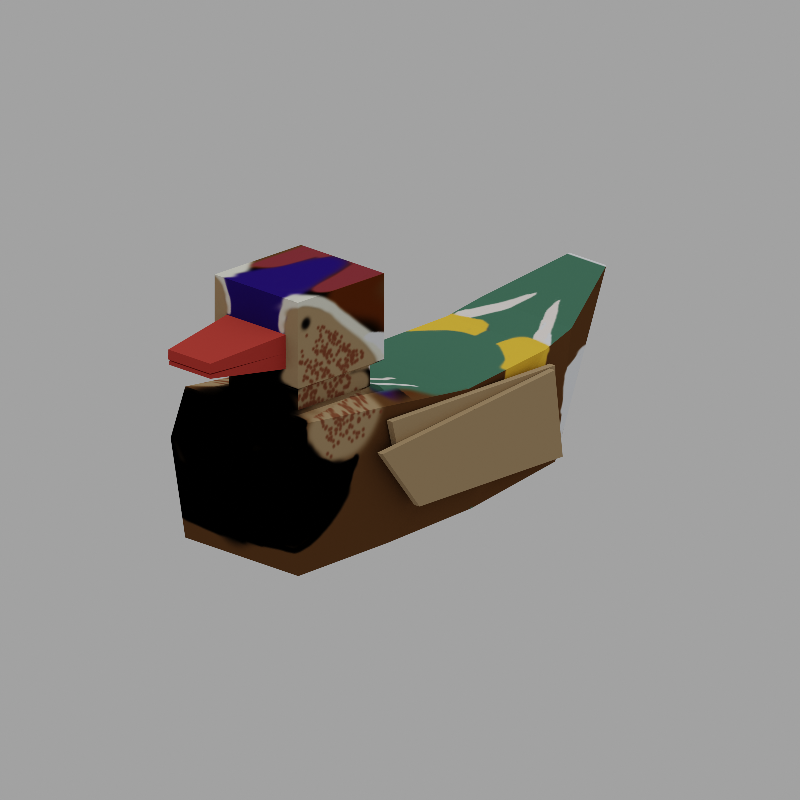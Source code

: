 # Source: duck.blend  (saved by Blender 4.0.36; exported with 4.5.12 LTS)
import bpy
from mathutils import Matrix  # noqa: F401  (used for matrix-valued properties, if any)

bpy.ops.wm.read_factory_settings(use_empty=True)
scene = bpy.context.scene
scene.name = 'Scene'

# ---- collections
col_collection = bpy.data.collections.new('Collection'); scene.collection.children.link(col_collection)

# ---- images (referenced by path relative to the original .blend; pixels are not part of the script)
import os
ASSET_DIR = os.environ.get("B2B_ASSET_DIR", "")  # directory of the original .blend (textures are referenced by path, not embedded)
HERE = os.path.dirname(os.path.abspath(__file__))  # packed textures are extracted next to this script under _unpacked/

def load_image(name, relpath, width, height, colorspace="sRGB"):
    """Load a texture the original file referenced (path relative to the .blend, or extracted next to this script)."""
    p = next((c for c in (os.path.join(HERE, relpath), os.path.join(ASSET_DIR, relpath)) if relpath and os.path.exists(c)), "")
    if p:
        img = bpy.data.images.load(p, check_existing=True)
        img.name = name
    else:  # same state as the original file: an image datablock whose file is absent (Cycles renders it pink)
        img = bpy.data.images.new(name, width, height)
        img.source = "FILE"
        img.filepath = "//" + (relpath or name)
    img.colorspace_settings.name = colorspace
    return img
img_duck_texture_mandarin = load_image('duck-texture-mandarin', '_unpacked/duck-texture-mandarin.4ee2573f.png', 1024, 1024, 'sRGB')
img_duck_texture_mallard = load_image('duck-texture-mallard', '_unpacked/duck-texture-mallard.2e68b6c8.png', 1024, 1024, 'sRGB')
img_duck_wing_texture_mandarin = load_image('duck-wing-texture-mandarin', '_unpacked/duck-wing-texture-mandarin.06ebd8ee.png', 1024, 1024, 'sRGB')

# ---- materials (node trees are filled in below, after node groups)
mat_duck_body = bpy.data.materials.new('duck-body')
mat_duck_body.alpha_threshold = 0.0
mat_duck_body.use_transparent_shadow = False
mat_duck_body.line_color = (0.0, 0.0, 0.0, 1.0)
mat_duck_mallard = bpy.data.materials.new('duck-mallard')
mat_duck_mallard.alpha_threshold = 0.0
mat_duck_mallard.use_transparent_shadow = False
mat_duck_mallard.line_color = (0.0, 0.0, 0.0, 1.0)
mat_duck_wing = bpy.data.materials.new('duck-wing')
mat_duck_wing.use_transparent_shadow = False

# ---- material node trees
mat_duck_body.use_nodes = True; mat_duck_body.node_tree.nodes.clear()
_N = mat_duck_body.node_tree.nodes; _L = mat_duck_body.node_tree.links
n0 = _N.new('ShaderNodeOutputMaterial'); n0.name = 'Material Output'; n0.location = (300, 300)
n1 = _N.new('ShaderNodeBsdfPrincipled'); n1.name = 'Principled BSDF'; n1.location = (100, 300)
n1.distribution = 'GGX'
n1.subsurface_method = 'BURLEY'
n1.inputs[2].default_value = 8.0
n1.inputs[3].default_value = 1.45
n1.inputs[13].default_value = 0.0
n1.inputs[20].default_value = 0.0
n1.inputs[27].default_value = (0.0, 0.0, 0.0, 1.0)
n1.inputs[28].default_value = 1.0
n2 = _N.new('ShaderNodeTexImage'); n2.name = 'Image Texture'; n2.location = (-190, 270)
n2.image = img_duck_texture_mandarin
_L.new(n1.outputs[0], n0.inputs[0])
_L.new(n2.outputs[0], n1.inputs[0])
n0.is_active_output = True
mat_duck_mallard.use_nodes = True; mat_duck_mallard.node_tree.nodes.clear()
_N = mat_duck_mallard.node_tree.nodes; _L = mat_duck_mallard.node_tree.links
n0 = _N.new('ShaderNodeOutputMaterial'); n0.name = 'Material Output'; n0.location = (300, 300)
n1 = _N.new('ShaderNodeBsdfPrincipled'); n1.name = 'Principled BSDF'; n1.location = (100, 300)
n1.distribution = 'GGX'
n1.subsurface_method = 'BURLEY'
n1.inputs[2].default_value = 8.0
n1.inputs[3].default_value = 1.45
n1.inputs[13].default_value = 0.0
n1.inputs[20].default_value = 0.0
n1.inputs[27].default_value = (0.0, 0.0, 0.0, 1.0)
n1.inputs[28].default_value = 1.0
n2 = _N.new('ShaderNodeRGB'); n2.name = 'RGB'; n2.location = (-190, 270)
n2.outputs[0].default_value = (0.5, 0.5, 0.5, 1.0)
n3 = _N.new('ShaderNodeTexImage'); n3.name = 'Image Texture'; n3.location = (-190, 270)
n3.image = img_duck_texture_mallard
_L.new(n1.outputs[0], n0.inputs[0])
_L.new(n3.outputs[0], n1.inputs[0])
n0.is_active_output = True
mat_duck_wing.use_nodes = True; mat_duck_wing.node_tree.nodes.clear()
_N = mat_duck_wing.node_tree.nodes; _L = mat_duck_wing.node_tree.links
n0 = _N.new('ShaderNodeBsdfPrincipled'); n0.name = 'Principled BSDF'; n0.location = (10, 300)
n0.distribution = 'GGX'
n0.subsurface_method = 'BURLEY'
n0.inputs[2].default_value = 0.8
n0.inputs[3].default_value = 1.45
n0.inputs[13].default_value = 0.0
n0.inputs[20].default_value = 0.0
n0.inputs[27].default_value = (0.0, 0.0, 0.0, 1.0)
n0.inputs[28].default_value = 1.0
n1 = _N.new('ShaderNodeOutputMaterial'); n1.name = 'Material Output'; n1.location = (300, 300)
n2 = _N.new('ShaderNodeTexImage'); n2.name = 'Image Texture'; n2.location = (-280, 270)
n2.image = img_duck_wing_texture_mandarin
_L.new(n0.outputs[0], n1.inputs[0])
_L.new(n2.outputs[0], n0.inputs[0])
n1.is_active_output = True

# ---- world
world_world = bpy.data.worlds.new('World'); scene.world = world_world
world_world.use_nodes = True; world_world.node_tree.nodes.clear()
_N = world_world.node_tree.nodes; _L = world_world.node_tree.links
n0 = _N.new('ShaderNodeOutputWorld'); n0.name = 'World Output'; n0.location = (300, 300)
n1 = _N.new('ShaderNodeBackground'); n1.name = 'Background'; n1.location = (10, 300)
n1.inputs[0].default_value = (0.3616, 0.3616, 0.3616, 1.0)
_L.new(n1.outputs[0], n0.inputs[0])
n0.is_active_output = True
world_world.color = (0.05088, 0.05088, 0.05088)
world_world.use_sun_shadow = False
world_world.sun_shadow_jitter_overblur = 0.0

# ---- cameras
cam_camera = bpy.data.cameras.new('Camera')
cam_camera.clip_end = 100.0
cam_camera.ortho_scale = 7.314
cam_camera_001 = bpy.data.cameras.new('Camera.001')
cam_camera_001.type = 'ORTHO'
cam_camera_001.ortho_scale = 1.0

# ---- lights
light_sun = bpy.data.lights.new('Sun', 'SUN')
light_sun.transmission_factor = 0.0
light_sun.energy = 1.0
light_sun.shadow_soft_size = 0.125

# ---- meshes
me_cube = bpy.data.meshes.new('Cube')
me_cube.from_pydata([(0.0612, 0.2418, 0.15), (0.1, 0.2801, -0.05091), (0.0326, -0.3319, 0.188), (0.1, -0.1739, -0.01518), (-0.0612, 0.2418, 0.15), (-0.1, 0.2801, -0.05091), (-0.0326, -0.3319, 0.188), (-0.1, -0.1739, -0.01518), (0.0612, 0.1145, 0.15), (-0.0612, 0.1145, 0.15), (-0.1, -0.01995, 0.1207), (-0.1, 0.2801, 0.15), (0.1, 0.2801, 0.15), (0.1, -0.01995, 0.1207), (-0.07353, 0.1017, 0.2993), (-0.05204, 0.2546, 0.2513), (0.05204, 0.2546, 0.2513), (0.07353, 0.1017, 0.2993), (0.05204, 0.2543, 0.2268), (0.07353, 0.1017, 0.1848), (-0.07353, 0.1017, 0.1848), (-0.05204, 0.2543, 0.2268), (0.0612, 0.1145, 0.1771), (-0.0612, 0.2418, 0.1771), (0.0612, 0.2418, 0.1771), (-0.0612, 0.1145, 0.1771), (-0.07353, 0.2546, 0.2993), (0.07353, 0.2546, 0.2993), (0.07353, 0.2546, 0.1848), (-0.07353, 0.2546, 0.1848), (-0.03719, 0.3728, 0.2392), (0.03719, 0.3728, 0.2392), (0.03719, 0.3731, 0.226), (-0.03719, 0.3731, 0.226), (0.08686, -0.1699, 0.1314), (-0.08686, -0.1699, 0.1314), (0.1, 0.3059, 0.08837), (-0.1, 0.3059, 0.08837), (0.08029, -0.2224, 0.1446), (-0.08029, -0.2224, 0.1446), (0.05155, 0.2546, 0.1848), (-0.05198, 0.2546, 0.1848), (0.05179, 0.2545, 0.2058), (-0.05201, 0.2545, 0.2058), (0.03631, 0.3721, 0.2188), (0.03649, 0.372, 0.2242), (-0.03652, 0.372, 0.2242), (-0.0365, 0.3721, 0.2188), (-0.1, 0.1224, -0.0473), (0.1, 0.1224, -0.0473), (-0.1, -0.02573, -0.03928), (0.1, -0.02573, -0.03928)], [], [(38, 39, 6, 2), (3, 2, 6, 7), (7, 6, 39), (50, 51, 3, 7), (3, 38, 2), (37, 11, 12, 36), (19, 28, 27, 17), (9, 4, 11, 10), (4, 0, 12, 11), (0, 8, 13, 12), (8, 9, 10, 13), (27, 26, 14, 17), (29, 20, 14, 26), (20, 19, 17, 14), (21, 15, 30, 33), (24, 23, 29, 41, 40, 28), (25, 22, 19, 20), (23, 25, 20, 29), (22, 24, 28, 19), (8, 0, 24, 22), (4, 9, 25, 23), (9, 8, 22, 25), (0, 4, 23, 24), (16, 15, 26, 27), (18, 16, 27, 28), (15, 21, 29, 26), (32, 33, 30, 31), (15, 16, 31, 30), (16, 18, 32, 31), (13, 10, 35, 34), (5, 37, 36, 1), (34, 35, 39, 38), (35, 50, 7, 39), (51, 34, 38, 3), (28, 40, 42, 18), (29, 21, 43, 41), (43, 21, 46, 47), (41, 43, 42, 40), (47, 46, 45, 44), (21, 18, 45, 46), (18, 42, 44, 45), (42, 43, 47, 44), (33, 32, 18, 21), (5, 1, 49, 48), (48, 49, 51, 50), (48, 50, 35, 10), (5, 48, 10, 11, 37), (49, 13, 34, 51), (1, 36, 12, 13, 49)])
_uv = me_cube.uv_layers.new(name='UVMap')
_uv.uv.foreach_set('vector', [0.1168, 0.07579, 0.01367, 0.07584, 0.04427, 0.0001997, 0.08616, 0.000177, 0.1302, 0.8325, 0.08637, 0.9998, 0.04397, 0.9998, 0.000177, 0.8325, 0.4081, 0.117, 0.534, 0.000177, 0.5096, 0.07848, 0.000209, 0.7349, 0.1302, 0.7349, 0.1302, 0.8325, 0.000177, 0.8325, 0.5433, 0.305, 0.6448, 0.3435, 0.6692, 0.4218, 0.000328, 0.444, 0.0003695, 0.4007, 0.1301, 0.4007, 0.1302, 0.444, 0.2134, 0.2553, 0.1438, 0.1853, 0.1962, 0.1332, 0.2659, 0.2032, 0.02647, 0.2951, 0.02585, 0.3763, 0.0003695, 0.4007, 0.001072, 0.2073, 0.02585, 0.3763, 0.1047, 0.3762, 0.1301, 0.4007, 0.0003695, 0.4007, 0.1047, 0.3762, 0.104, 0.295, 0.1296, 0.2072, 0.1301, 0.4007, 0.104, 0.295, 0.02647, 0.2951, 0.001072, 0.2073, 0.1296, 0.2072, 0.1962, 0.1332, 0.2635, 0.06624, 0.3332, 0.1362, 0.2659, 0.2032, 0.316, 0.01411, 0.3856, 0.08412, 0.3332, 0.1362, 0.2635, 0.06624, 0.3853, 0.1887, 0.318, 0.2556, 0.2659, 0.2032, 0.3332, 0.1362, 0.4025, 0.5202, 0.3992, 0.5048, 0.4759, 0.4952, 0.478, 0.5035, 0.1429, 0.06833, 0.199, 0.01259, 0.2114, 0.01382, 0.2016, 0.02364, 0.1541, 0.07078, 0.1441, 0.08079, 0.3865, 0.2011, 0.3304, 0.2569, 0.318, 0.2556, 0.3853, 0.1887, 0.3285, 0.01336, 0.3864, 0.07163, 0.3856, 0.08412, 0.316, 0.01411, 0.2009, 0.2561, 0.143, 0.1978, 0.1438, 0.1853, 0.2134, 0.2553, 0.1885, 0.2684, 0.1306, 0.2102, 0.143, 0.1978, 0.2009, 0.2561, 0.3409, 0.00101, 0.3988, 0.05928, 0.3864, 0.07163, 0.3285, 0.01336, 0.3988, 0.2135, 0.3428, 0.2693, 0.3304, 0.2569, 0.3865, 0.2011, 0.1306, 0.05591, 0.1866, 0.000177, 0.199, 0.01259, 0.1429, 0.06833, 0.1842, 0.1014, 0.2318, 0.05404, 0.2635, 0.06624, 0.1962, 0.1332, 0.1731, 0.09025, 0.1842, 0.1014, 0.1962, 0.1332, 0.1441, 0.08079, 0.2318, 0.05404, 0.2207, 0.04286, 0.2114, 0.01382, 0.2635, 0.06624, 0.4844, 0.4472, 0.4844, 0.4952, 0.4759, 0.4952, 0.4759, 0.4472, 0.3992, 0.5048, 0.3992, 0.4376, 0.4759, 0.4472, 0.4759, 0.4952, 0.3992, 0.4376, 0.4025, 0.4222, 0.478, 0.4389, 0.4759, 0.4472, 0.1296, 0.2072, 0.001072, 0.2073, 0.009463, 0.1106, 0.1211, 0.1106, 0.0002864, 0.536, 0.000328, 0.444, 0.1302, 0.444, 0.1302, 0.536, 0.1211, 0.1106, 0.009463, 0.1106, 0.01367, 0.07584, 0.1168, 0.07579, 0.5031, 0.1131, 0.3992, 0.2136, 0.4081, 0.117, 0.5096, 0.07848, 0.5344, 0.2085, 0.6383, 0.3089, 0.6448, 0.3435, 0.5433, 0.305, 0.1441, 0.08079, 0.1541, 0.07078, 0.1636, 0.08051, 0.1731, 0.09025, 0.2114, 0.01382, 0.2207, 0.04286, 0.2111, 0.03325, 0.2016, 0.02364, 0.5551, 0.6008, 0.552, 0.614, 0.4779, 0.5942, 0.4786, 0.5908, 0.2016, 0.02364, 0.2111, 0.03325, 0.1636, 0.08051, 0.1541, 0.07078, 0.4786, 0.5908, 0.4752, 0.5908, 0.4752, 0.5437, 0.4786, 0.5438, 0.3992, 0.6008, 0.3992, 0.5336, 0.4752, 0.5437, 0.4752, 0.5908, 0.552, 0.5206, 0.5551, 0.5338, 0.4786, 0.5438, 0.4779, 0.5404, 0.5551, 0.5338, 0.5551, 0.6008, 0.4786, 0.5908, 0.4786, 0.5438, 0.4844, 0.4952, 0.4844, 0.4472, 0.5611, 0.4376, 0.5611, 0.5048, 0.0002864, 0.536, 0.1302, 0.536, 0.1302, 0.6384, 0.0002457, 0.6384, 0.0002457, 0.6384, 0.1302, 0.6384, 0.1302, 0.7349, 0.000209, 0.7349, 0.4002, 0.3094, 0.3992, 0.2136, 0.5031, 0.1131, 0.5025, 0.2105, 0.4045, 0.4111, 0.4002, 0.3094, 0.5025, 0.2105, 0.534, 0.4026, 0.4954, 0.4218, 0.5354, 0.1127, 0.6377, 0.2115, 0.6383, 0.3089, 0.5344, 0.2085, 0.5397, 0.01094, 0.6306, 0.000177, 0.6692, 0.01939, 0.6377, 0.2115, 0.5354, 0.1127])
me_cube.materials.append(mat_duck_body)
me_cube.materials.append(mat_duck_mallard)
me_cube.use_remesh_preserve_volume = False
me_cube.use_remesh_preserve_attributes = False
me_cube.use_mirror_vertex_groups = False
me_cube.use_paint_bone_selection = False
me_cube.use_paint_mask = True
me_cube.update()
me_cube_004 = bpy.data.meshes.new('Cube.004')
me_cube_004.from_pydata([(-0.1183, -0.1691, -0.002699), (-0.1154, -0.1581, 0.1146), (-0.1251, 0.09063, -0.0005247), (-0.1245, 0.1554, 0.08544), (-0.109, -0.1688, -0.002951), (-0.1061, -0.1578, 0.1144), (-0.1158, 0.09087, -0.0007769), (-0.1152, 0.1557, 0.08518), (-0.1083, -0.1679, -0.0002768), (-0.1051, -0.1689, 0.1155), (-0.1147, 0.1062, 0.02967), (-0.1129, 0.1269, 0.1182), (-0.09868, -0.1676, -0.0005362), (-0.09552, -0.1686, 0.1153), (-0.1051, 0.1065, 0.02941), (-0.1033, 0.1271, 0.118)], [], [(0, 1, 3, 2), (2, 3, 7, 6), (6, 7, 5, 4), (4, 5, 1, 0), (2, 6, 4, 0), (7, 3, 1, 5), (8, 9, 11, 10), (10, 11, 15, 14), (14, 15, 13, 12), (12, 13, 9, 8), (10, 14, 12, 8), (15, 11, 9, 13)])
_uv = me_cube_004.uv_layers.new(name='UVMap')
_uv.uv.foreach_set('vector', [0.1374, 0.5094, 0.2217, 0.507, 0.2281, 0.7321, 0.1615, 0.6936, 0.147, 0.3119, 0.2113, 0.2696, 0.215, 0.2752, 0.1507, 0.3175, 0.1507, 0.3175, 0.215, 0.2752, 0.2215, 0.5003, 0.1372, 0.5028, 0.1372, 0.5028, 0.2215, 0.5003, 0.2217, 0.507, 0.1374, 0.5094, 0.144, 0.317, 0.1507, 0.3175, 0.1372, 0.5028, 0.1306, 0.5023, 0.215, 0.2752, 0.2217, 0.275, 0.2281, 0.5001, 0.2215, 0.5003, 0.2353, 0.4853, 0.3181, 0.4879, 0.3114, 0.6994, 0.2487, 0.6821, 0.2487, 0.6821, 0.3114, 0.6994, 0.3096, 0.706, 0.2469, 0.6887, 0.2613, 0.2829, 0.325, 0.2696, 0.3183, 0.4811, 0.2355, 0.4785, 0.2355, 0.4785, 0.3183, 0.4811, 0.3181, 0.4879, 0.2353, 0.4853, 0.2487, 0.6821, 0.2419, 0.6826, 0.2285, 0.4858, 0.2353, 0.4853, 0.3183, 0.6996, 0.3114, 0.6994, 0.3181, 0.4879, 0.325, 0.4882])
me_cube_004.materials.append(mat_duck_wing)
me_cube_004.use_remesh_fix_poles = True
me_cube_004.use_remesh_preserve_attributes = False
me_cube_004.use_mirror_vertex_groups = False
me_cube_004.update()

# ---- objects
ob_duck = bpy.data.objects.new('Duck', me_cube)
ob_camera = bpy.data.objects.new('Camera', cam_camera)
ob_camera_front_left = bpy.data.objects.new('camera-front-left', cam_camera_001)
ob_wing = bpy.data.objects.new('wing', me_cube_004)
ob_sun = bpy.data.objects.new('Sun', light_sun)

# ---- transforms, parenting, visibility, modifiers, constraints
ob_duck.location = (0.0, 0.0, 0.0)
ob_duck.lock_rotations_4d = False
ob_duck.empty_display_type = 'ARROWS'
ob_duck.lineart.crease_threshold = 0.0
ob_camera.location = (0.0, 3.002, 0.0)
ob_camera.rotation_euler = (-1.571, 3.142, 0.0)
ob_camera.lock_rotations_4d = False
ob_camera.empty_display_type = 'ARROWS'
ob_camera.color = (0.0, 0.0, 0.0, 0.0)
ob_camera.display_type = 'WIRE'
ob_camera.lineart.crease_threshold = 0.0
ob_camera_front_left.location = (-1.0, 1.0, 0.6)
ob_camera_front_left.rotation_euler = (1.222, 0.0, -2.356)
ob_camera_front_left.lineart.crease_threshold = 0.0
ob_wing.location = (0.0, 0.0, 0.0)
ob_wing.lineart.crease_threshold = 0.0
_m = ob_wing.modifiers.new('Mirror', 'MIRROR')
_m.mirror_object = ob_duck
ob_sun.location = (-14.15, 12.5, 10.23)
ob_sun.lineart.crease_threshold = 0.0

# ---- collection membership
col_collection.objects.link(ob_duck)
col_collection.objects.link(ob_camera)
col_collection.objects.link(ob_camera_front_left)
col_collection.objects.link(ob_wing)
col_collection.objects.link(ob_sun)

# ---- scene / render settings (as saved in the file)
scene.camera = ob_camera_front_left
scene.frame_start = 1; scene.frame_end = 1; scene.frame_set(1)
scene.render.engine = 'BLENDER_EEVEE_NEXT'
scene.render.image_settings.color_depth = '16'
scene.render.resolution_x = 512
scene.render.resolution_y = 512
scene.render.film_transparent = True
scene.render.use_render_cache = True
scene.cycles.use_denoising = False
scene.cycles.samples = 128
scene.cycles.sampling_pattern = 'TABULATED_SOBOL'
scene.cycles.use_adaptive_sampling = False
scene.cycles.use_light_tree = False
scene.cycles.filter_width = 0.5
scene.view_settings.view_transform = 'Filmic'
bpy.context.view_layer.update()
